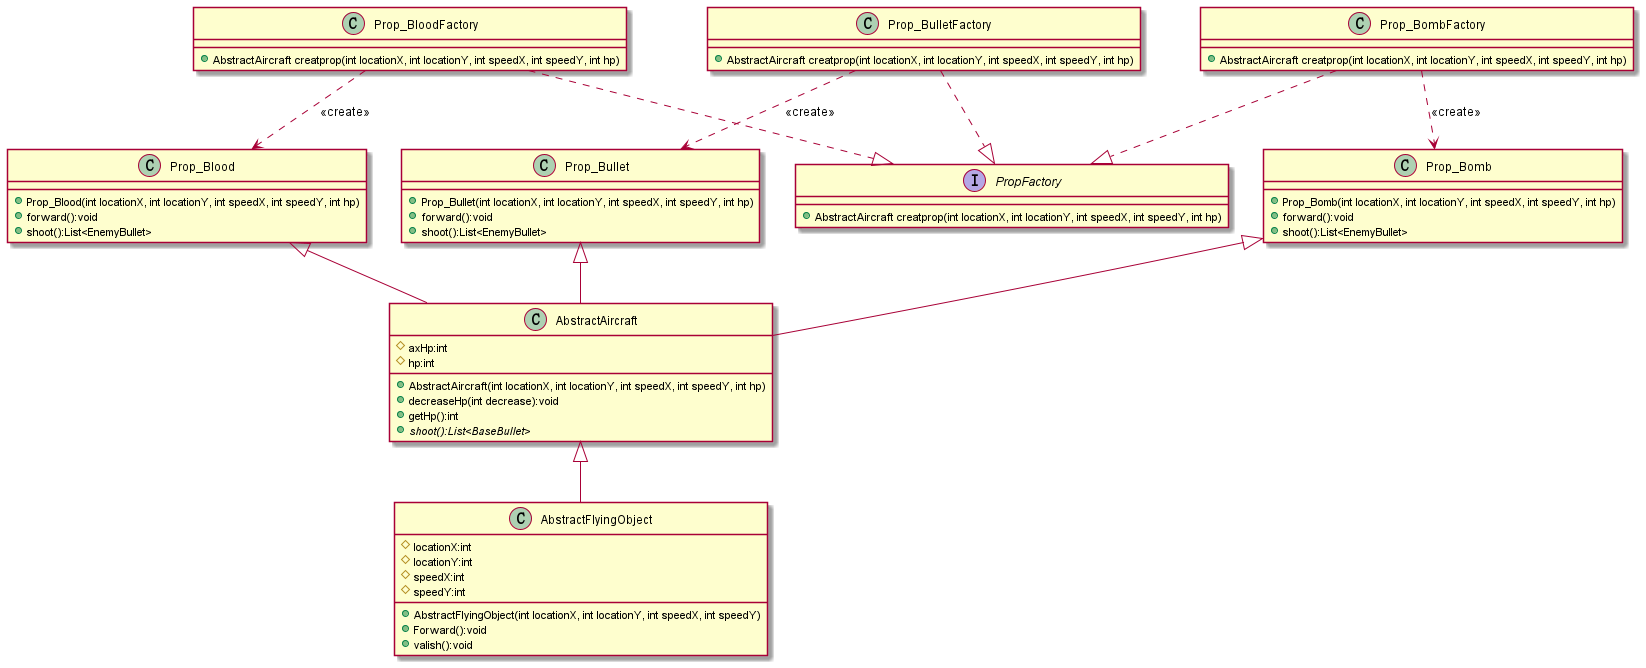

The diagram above was rendered by PlantUML. Its source (embedded in the PNG):
@startuml
'https://plantuml.com/class-diagram

interface PropFactory{
        +AbstractAircraft creatprop(int locationX, int locationY, int speedX, int speedY, int hp)
    }

class Prop_BloodFactory{
        +AbstractAircraft creatprop(int locationX, int locationY, int speedX, int speedY, int hp)
    }

class Prop_BulletFactory{
        +AbstractAircraft creatprop(int locationX, int locationY, int speedX, int speedY, int hp)
    }

class Prop_BombFactory{
        +AbstractAircraft creatprop(int locationX, int locationY, int speedX, int speedY, int hp)
    }

class AbstractFlyingObject{
        # locationX:int
        # locationY:int
        # speedX:int
        # speedY:int
        + AbstractFlyingObject(int locationX, int locationY, int speedX, int speedY)
        + Forward():void
        + valish():void
    }

class AbstractAircraft{
        # axHp:int
        # hp:int
        + AbstractAircraft(int locationX, int locationY, int speedX, int speedY, int hp)
        + decreaseHp(int decrease):void
        + getHp():int
        + {abstract} shoot():List<BaseBullet>
    }

class Prop_Blood{
        + Prop_Blood(int locationX, int locationY, int speedX, int speedY, int hp)
        + forward():void
        + shoot():List<EnemyBullet>
    }

class Prop_Bullet{
        + Prop_Bullet(int locationX, int locationY, int speedX, int speedY, int hp)
        + forward():void
        + shoot():List<EnemyBullet>
    }

class Prop_Bomb{
        + Prop_Bomb(int locationX, int locationY, int speedX, int speedY, int hp)
        + forward():void
        + shoot():List<EnemyBullet>
    }

AbstractAircraft <|-- AbstractFlyingObject
Prop_Blood <|-- AbstractAircraft
Prop_Bullet <|-- AbstractAircraft
Prop_Bomb <|-- AbstractAircraft

Prop_BloodFactory ..|> PropFactory
Prop_BulletFactory ..|> PropFactory
Prop_BombFactory ..|> PropFactory

Prop_BloodFactory ..> Prop_Blood:<<create>>
Prop_BulletFactory ..> Prop_Bullet:<<create>>
Prop_BombFactory ..> Prop_Bomb:<<create>>



@enduml